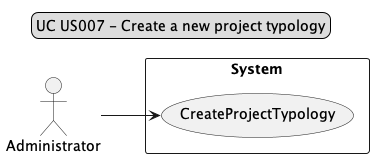

The diagram above was rendered by PlantUML. Its source (embedded in the PNG):
@startuml
'https://plantuml.com/use-case-diagram

legend top
UC US007 - Create a new project typology
end legend

left to right direction
actor Administrator

rectangle System {
usecase "CreateProjectTypology" as UC7
}

 Administrator --> UC7

@enduml